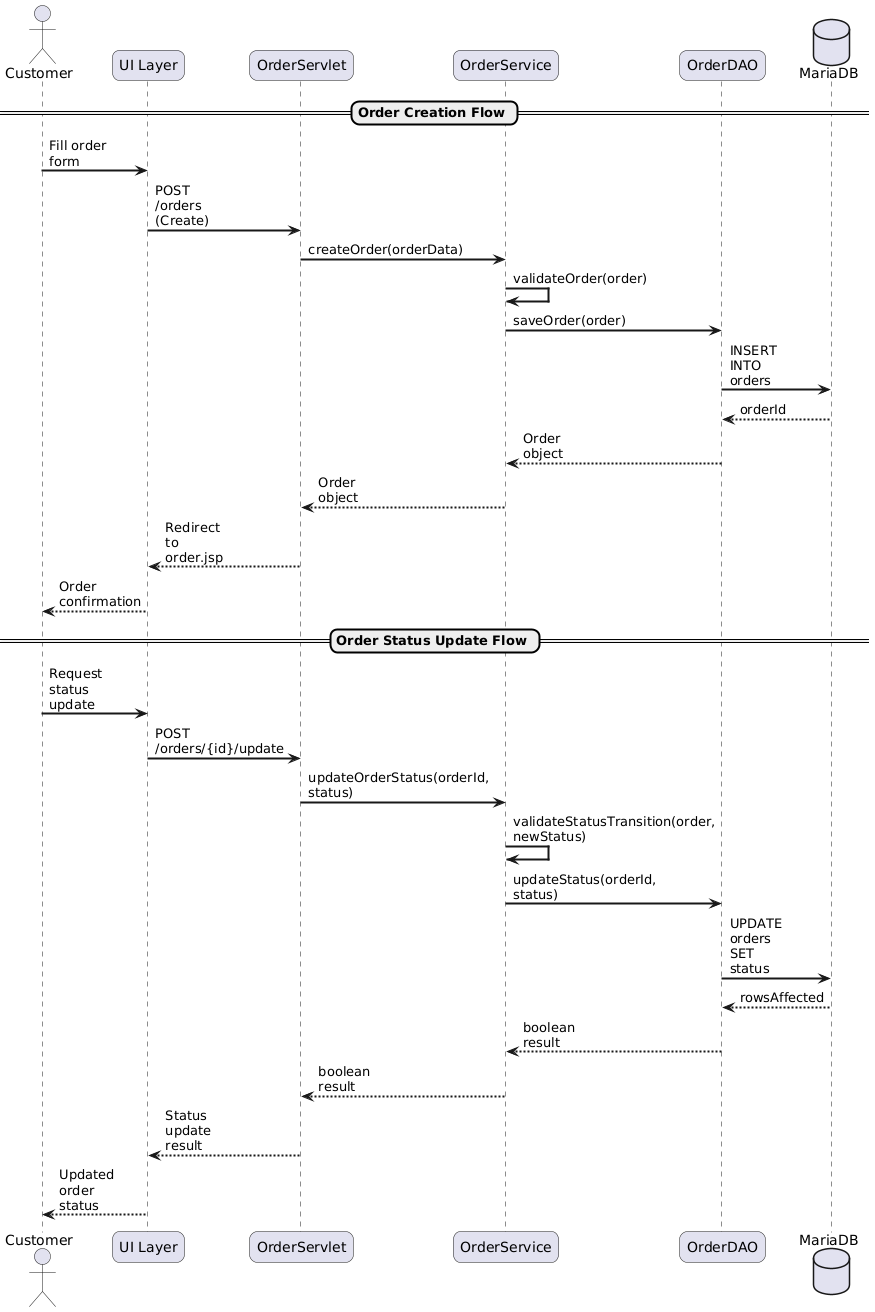

The diagram above was rendered by PlantUML. Its source (embedded in the PNG):
@startuml
skinparam sequenceArrowThickness 2
skinparam roundcorner 15
skinparam maxmessagesize 60

actor "Customer" as customer
participant "UI Layer" as ui
participant "OrderServlet" as servlet
participant "OrderService" as service
participant "OrderDAO" as dao
database "MariaDB" as db

== Order Creation Flow ==
customer -> ui: Fill order form
ui -> servlet: POST /orders (Create)
servlet -> service: createOrder(orderData)
service -> service: validateOrder(order)
service -> dao: saveOrder(order)
dao -> db: INSERT INTO orders
db --> dao: orderId
dao --> service: Order object
service --> servlet: Order object
servlet --> ui: Redirect to order.jsp
ui --> customer: Order confirmation

== Order Status Update Flow ==
customer -> ui: Request status update
ui -> servlet: POST /orders/{id}/update
servlet -> service: updateOrderStatus(orderId, status)
service -> service: validateStatusTransition(order, newStatus)
service -> dao: updateStatus(orderId, status)
dao -> db: UPDATE orders SET status
db --> dao: rowsAffected
dao --> service: boolean result
service --> servlet: boolean result
servlet --> ui: Status update result
ui --> customer: Updated order status
@enduml